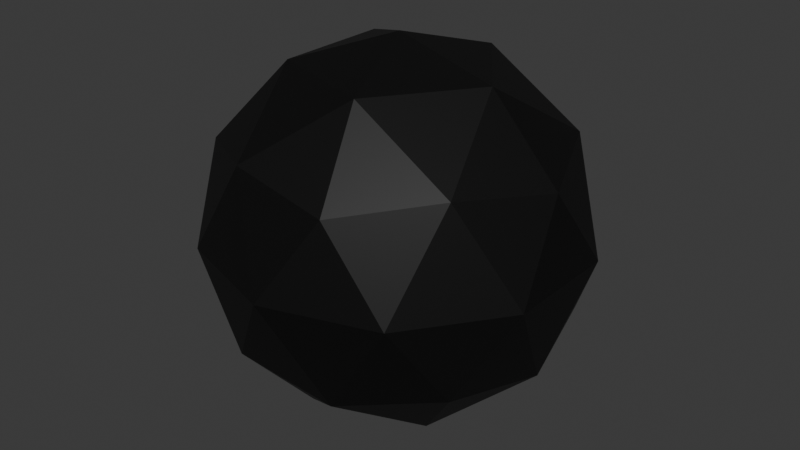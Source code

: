 # Source: cannon_ball.blend  (saved by Blender 4.0.36; exported with 4.5.12 LTS)
import bpy
from mathutils import Matrix  # noqa: F401  (used for matrix-valued properties, if any)

bpy.ops.wm.read_factory_settings(use_empty=True)
scene = bpy.context.scene
scene.name = 'Scene'

# ---- collections
col_collection = bpy.data.collections.new('Collection'); scene.collection.children.link(col_collection)

# ---- materials (node trees are filled in below, after node groups)
mat_material_002 = bpy.data.materials.new('Material.002')
mat_material_002.use_transparent_shadow = False

# ---- material node trees
mat_material_002.use_nodes = True; mat_material_002.node_tree.nodes.clear()
_N = mat_material_002.node_tree.nodes; _L = mat_material_002.node_tree.links
n0 = _N.new('ShaderNodeBsdfPrincipled'); n0.name = 'Principled BSDF'; n0.location = (10, 300)
n0.inputs[0].default_value = (0.004577, 0.004577, 0.004577, 1.0)
n0.inputs[1].default_value = 0.2441
n0.inputs[3].default_value = 1.45
n1 = _N.new('ShaderNodeOutputMaterial'); n1.name = 'Material Output'; n1.location = (300, 300)
_L.new(n0.outputs[0], n1.inputs[0])
n1.is_active_output = True

# ---- world
world_world = bpy.data.worlds.new('World'); scene.world = world_world
world_world.use_nodes = True; world_world.node_tree.nodes.clear()
_N = world_world.node_tree.nodes; _L = world_world.node_tree.links
n0 = _N.new('ShaderNodeOutputWorld'); n0.name = 'World Output'; n0.location = (300, 300)
n1 = _N.new('ShaderNodeBackground'); n1.name = 'Background'; n1.location = (10, 300)
n1.inputs[0].default_value = (0.05088, 0.05088, 0.05088, 1.0)
_L.new(n1.outputs[0], n0.inputs[0])
n0.is_active_output = True
world_world.color = (0.05088, 0.05088, 0.05088)
world_world.use_sun_shadow = False
world_world.sun_shadow_jitter_overblur = 0.0

# ---- meshes
me_icosphere = bpy.data.meshes.new('Icosphere')
me_icosphere.from_pydata([(0.0, 0.0, -1.0), (0.7236, -0.5257, -0.4472), (-0.2764, -0.8506, -0.4472), (-0.8944, 0.0, -0.4472), (-0.2764, 0.8506, -0.4472), (0.7236, 0.5257, -0.4472), (0.2764, -0.8506, 0.4472), (-0.7236, -0.5257, 0.4472), (-0.7236, 0.5257, 0.4472), (0.2764, 0.8506, 0.4472), (0.8944, 0.0, 0.4472), (0.0, 0.0, 1.0), (-0.1625, -0.5, -0.8507), (0.4253, -0.309, -0.8507), (0.2629, -0.809, -0.5257), (0.8506, 0.0, -0.5257), (0.4253, 0.309, -0.8507), (-0.5257, 0.0, -0.8507), (-0.6882, -0.5, -0.5257), (-0.1625, 0.5, -0.8507), (-0.6882, 0.5, -0.5257), (0.2629, 0.809, -0.5257), (0.9511, -0.309, 0.0), (0.9511, 0.309, 0.0), (0.0, -1.0, 0.0), (0.5878, -0.809, 0.0), (-0.9511, -0.309, 0.0), (-0.5878, -0.809, 0.0), (-0.5878, 0.809, 0.0), (-0.9511, 0.309, 0.0), (0.5878, 0.809, 0.0), (0.0, 1.0, 0.0), (0.6882, -0.5, 0.5257), (-0.2629, -0.809, 0.5257), (-0.8506, 0.0, 0.5257), (-0.2629, 0.809, 0.5257), (0.6882, 0.5, 0.5257), (0.1625, -0.5, 0.8507), (0.5257, 0.0, 0.8507), (-0.4253, -0.309, 0.8507), (-0.4253, 0.309, 0.8507), (0.1625, 0.5, 0.8507)], [], [(0, 13, 12), (1, 13, 15), (0, 12, 17), (0, 17, 19), (0, 19, 16), (1, 15, 22), (2, 14, 24), (3, 18, 26), (4, 20, 28), (5, 21, 30), (1, 22, 25), (2, 24, 27), (3, 26, 29), (4, 28, 31), (5, 30, 23), (6, 32, 37), (7, 33, 39), (8, 34, 40), (9, 35, 41), (10, 36, 38), (38, 41, 11), (38, 36, 41), (36, 9, 41), (41, 40, 11), (41, 35, 40), (35, 8, 40), (40, 39, 11), (40, 34, 39), (34, 7, 39), (39, 37, 11), (39, 33, 37), (33, 6, 37), (37, 38, 11), (37, 32, 38), (32, 10, 38), (23, 36, 10), (23, 30, 36), (30, 9, 36), (31, 35, 9), (31, 28, 35), (28, 8, 35), (29, 34, 8), (29, 26, 34), (26, 7, 34), (27, 33, 7), (27, 24, 33), (24, 6, 33), (25, 32, 6), (25, 22, 32), (22, 10, 32), (30, 31, 9), (30, 21, 31), (21, 4, 31), (28, 29, 8), (28, 20, 29), (20, 3, 29), (26, 27, 7), (26, 18, 27), (18, 2, 27), (24, 25, 6), (24, 14, 25), (14, 1, 25), (22, 23, 10), (22, 15, 23), (15, 5, 23), (16, 21, 5), (16, 19, 21), (19, 4, 21), (19, 20, 4), (19, 17, 20), (17, 3, 20), (17, 18, 3), (17, 12, 18), (12, 2, 18), (15, 16, 5), (15, 13, 16), (13, 0, 16), (12, 14, 2), (12, 13, 14), (13, 1, 14)])
_uv = me_icosphere.uv_layers.new(name='UVMap')
_uv.uv.foreach_set('vector', [0.1818, 0.0, 0.2273, 0.07873, 0.1364, 0.07873, 0.2727, 0.1575, 0.3182, 0.07873, 0.3636, 0.1575, 0.9091, 0.0, 0.9545, 0.07873, 0.8636, 0.07873, 0.7273, 0.0, 0.7727, 0.07873, 0.6818, 0.07873, 0.5455, 0.0, 0.5909, 0.07873, 0.5, 0.07873, 0.2727, 0.1575, 0.3636, 0.1575, 0.3182, 0.2362, 0.09091, 0.1575, 0.1818, 0.1575, 0.1364, 0.2362, 0.8182, 0.1575, 0.9091, 0.1575, 0.8636, 0.2362, 0.6364, 0.1575, 0.7273, 0.1575, 0.6818, 0.2362, 0.4545, 0.1575, 0.5455, 0.1575, 0.5, 0.2362, 0.2727, 0.1575, 0.3182, 0.2362, 0.2273, 0.2362, 0.09091, 0.1575, 0.1364, 0.2362, 0.04546, 0.2362, 0.8182, 0.1575, 0.8636, 0.2362, 0.7727, 0.2362, 0.6364, 0.1575, 0.6818, 0.2362, 0.5909, 0.2362, 0.4545, 0.1575, 0.5, 0.2362, 0.4091, 0.2362, 0.1818, 0.3149, 0.2727, 0.3149, 0.2273, 0.3937, 0.0, 0.3149, 0.09091, 0.3149, 0.04546, 0.3937, 0.7273, 0.3149, 0.8182, 0.3149, 0.7727, 0.3937, 0.5455, 0.3149, 0.6364, 0.3149, 0.5909, 0.3937, 0.3636, 0.3149, 0.4545, 0.3149, 0.4091, 0.3937, 0.4091, 0.3937, 0.5, 0.3937, 0.4545, 0.4724, 0.4091, 0.3937, 0.4545, 0.3149, 0.5, 0.3937, 0.4545, 0.3149, 0.5455, 0.3149, 0.5, 0.3937, 0.5909, 0.3937, 0.6818, 0.3937, 0.6364, 0.4724, 0.5909, 0.3937, 0.6364, 0.3149, 0.6818, 0.3937, 0.6364, 0.3149, 0.7273, 0.3149, 0.6818, 0.3937, 0.7727, 0.3937, 0.8636, 0.3937, 0.8182, 0.4724, 0.7727, 0.3937, 0.8182, 0.3149, 0.8636, 0.3937, 0.8182, 0.3149, 0.9091, 0.3149, 0.8636, 0.3937, 0.04546, 0.3937, 0.1364, 0.3937, 0.09091, 0.4724, 0.04546, 0.3937, 0.09091, 0.3149, 0.1364, 0.3937, 0.09091, 0.3149, 0.1818, 0.3149, 0.1364, 0.3937, 0.2273, 0.3937, 0.3182, 0.3937, 0.2727, 0.4724, 0.2273, 0.3937, 0.2727, 0.3149, 0.3182, 0.3937, 0.2727, 0.3149, 0.3636, 0.3149, 0.3182, 0.3937, 0.4091, 0.2362, 0.4545, 0.3149, 0.3636, 0.3149, 0.4091, 0.2362, 0.5, 0.2362, 0.4545, 0.3149, 0.5, 0.2362, 0.5455, 0.3149, 0.4545, 0.3149, 0.5909, 0.2362, 0.6364, 0.3149, 0.5455, 0.3149, 0.5909, 0.2362, 0.6818, 0.2362, 0.6364, 0.3149, 0.6818, 0.2362, 0.7273, 0.3149, 0.6364, 0.3149, 0.7727, 0.2362, 0.8182, 0.3149, 0.7273, 0.3149, 0.7727, 0.2362, 0.8636, 0.2362, 0.8182, 0.3149, 0.8636, 0.2362, 0.9091, 0.3149, 0.8182, 0.3149, 0.04546, 0.2362, 0.09091, 0.3149, 0.0, 0.3149, 0.04546, 0.2362, 0.1364, 0.2362, 0.09091, 0.3149, 0.1364, 0.2362, 0.1818, 0.3149, 0.09091, 0.3149, 0.2273, 0.2362, 0.2727, 0.3149, 0.1818, 0.3149, 0.2273, 0.2362, 0.3182, 0.2362, 0.2727, 0.3149, 0.3182, 0.2362, 0.3636, 0.3149, 0.2727, 0.3149, 0.5, 0.2362, 0.5909, 0.2362, 0.5455, 0.3149, 0.5, 0.2362, 0.5455, 0.1575, 0.5909, 0.2362, 0.5455, 0.1575, 0.6364, 0.1575, 0.5909, 0.2362, 0.6818, 0.2362, 0.7727, 0.2362, 0.7273, 0.3149, 0.6818, 0.2362, 0.7273, 0.1575, 0.7727, 0.2362, 0.7273, 0.1575, 0.8182, 0.1575, 0.7727, 0.2362, 0.8636, 0.2362, 0.9545, 0.2362, 0.9091, 0.3149, 0.8636, 0.2362, 0.9091, 0.1575, 0.9545, 0.2362, 0.9091, 0.1575, 1.0, 0.1575, 0.9545, 0.2362, 0.1364, 0.2362, 0.2273, 0.2362, 0.1818, 0.3149, 0.1364, 0.2362, 0.1818, 0.1575, 0.2273, 0.2362, 0.1818, 0.1575, 0.2727, 0.1575, 0.2273, 0.2362, 0.3182, 0.2362, 0.4091, 0.2362, 0.3636, 0.3149, 0.3182, 0.2362, 0.3636, 0.1575, 0.4091, 0.2362, 0.3636, 0.1575, 0.4545, 0.1575, 0.4091, 0.2362, 0.5, 0.07873, 0.5455, 0.1575, 0.4545, 0.1575, 0.5, 0.07873, 0.5909, 0.07873, 0.5455, 0.1575, 0.5909, 0.07873, 0.6364, 0.1575, 0.5455, 0.1575, 0.6818, 0.07873, 0.7273, 0.1575, 0.6364, 0.1575, 0.6818, 0.07873, 0.7727, 0.07873, 0.7273, 0.1575, 0.7727, 0.07873, 0.8182, 0.1575, 0.7273, 0.1575, 0.8636, 0.07873, 0.9091, 0.1575, 0.8182, 0.1575, 0.8636, 0.07873, 0.9545, 0.07873, 0.9091, 0.1575, 0.9545, 0.07873, 1.0, 0.1575, 0.9091, 0.1575, 0.3636, 0.1575, 0.4091, 0.07873, 0.4545, 0.1575, 0.3636, 0.1575, 0.3182, 0.07873, 0.4091, 0.07873, 0.3182, 0.07873, 0.3636, 0.0, 0.4091, 0.07873, 0.1364, 0.07873, 0.1818, 0.1575, 0.09091, 0.1575, 0.1364, 0.07873, 0.2273, 0.07873, 0.1818, 0.1575, 0.2273, 0.07873, 0.2727, 0.1575, 0.1818, 0.1575])
me_icosphere.materials.append(mat_material_002)
me_icosphere.update()

# ---- objects
ob_icosphere = bpy.data.objects.new('Icosphere', me_icosphere)

# ---- transforms, parenting, visibility, modifiers, constraints
ob_icosphere.location = (0.0, 0.0, 2.768)

# ---- collection membership
col_collection.objects.link(ob_icosphere)

# ---- scene / render settings (as saved in the file)
scene.frame_start = 1; scene.frame_end = 250; scene.frame_set(1)
scene.render.engine = 'BLENDER_EEVEE_NEXT'
scene.cycles.sampling_pattern = 'TABULATED_SOBOL'
bpy.context.view_layer.update()

# ---- added for rendering (the .blend has no active camera and no usable light): camera, sun
cam_auto = bpy.data.cameras.new('AutoCamera')
cam_auto.lens = 50.0
cam_auto.sensor_width = 36.0
cam_auto.clip_end = 1000.0
ob_auto_camera = bpy.data.objects.new('AutoCamera', cam_auto)
scene.collection.objects.link(ob_auto_camera)
ob_auto_camera.location = (3.15365, -3.78438, 5.29077)
ob_auto_camera.rotation_euler = (1.09748, -7.21219e-08, 0.694738)
scene.camera = ob_auto_camera
light_auto_sun = bpy.data.lights.new('AutoSun', 'SUN')
light_auto_sun.energy = 3.0
light_auto_sun.angle = 0.0523599
ob_auto_sun = bpy.data.objects.new('AutoSun', light_auto_sun)
scene.collection.objects.link(ob_auto_sun)
ob_auto_sun.rotation_euler = (0.872665, 0.174533, 0.523599)
bpy.context.view_layer.update()
